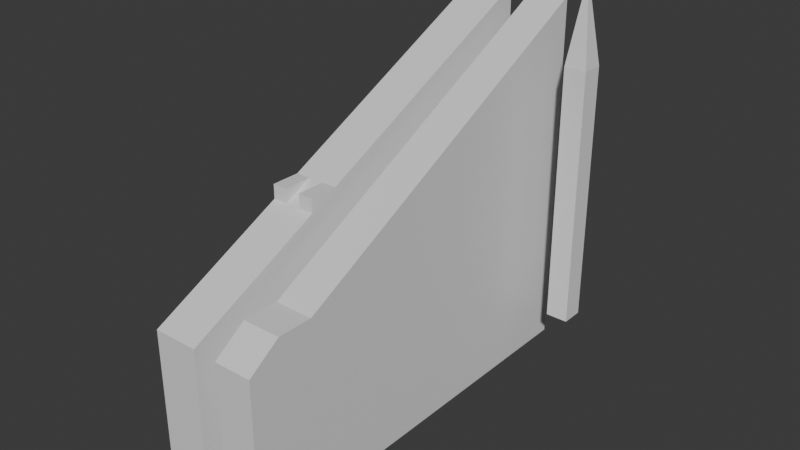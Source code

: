 # Source: GamePlayComponents.blend  (saved by Blender 4.5.90; exported with 4.5.12 LTS)
import bpy
from mathutils import Matrix  # noqa: F401  (used for matrix-valued properties, if any)

bpy.ops.wm.read_factory_settings(use_empty=True)
scene = bpy.context.scene
scene.name = 'Scene'

# ---- collections
col_collection = bpy.data.collections.new('Collection'); scene.collection.children.link(col_collection)

# ---- materials (node trees are filled in below, after node groups)
mat_material = bpy.data.materials.new('Material')
mat_material.alpha_threshold = 0.0
mat_material.roughness = 0.5
mat_material.line_color = (0.0, 0.0, 0.0, 1.0)

# ---- material node trees
mat_material.use_nodes = True; mat_material.node_tree.nodes.clear()
_N = mat_material.node_tree.nodes; _L = mat_material.node_tree.links
n0 = _N.new('ShaderNodeOutputMaterial'); n0.name = 'Material Output'; n0.location = (200, 100)
n1 = _N.new('ShaderNodeBsdfPrincipled'); n1.name = 'Principled BSDF'; n1.location = (-200, 100)
n1.inputs[3].default_value = 1.45
_L.new(n1.outputs[0], n0.inputs[0])
n0.is_active_output = True

# ---- world
world_world = bpy.data.worlds.new('World'); scene.world = world_world
world_world.use_nodes = True; world_world.node_tree.nodes.clear()
_N = world_world.node_tree.nodes; _L = world_world.node_tree.links
n0 = _N.new('ShaderNodeOutputWorld'); n0.name = 'World Output'; n0.location = (200, 100)
n1 = _N.new('ShaderNodeBackground'); n1.name = 'Background'; n1.location = (-200, 100)
n1.inputs[0].default_value = (0.05088, 0.05088, 0.05088, 1.0)
_L.new(n1.outputs[0], n0.inputs[0])
n0.is_active_output = True
world_world.color = (0.05088, 0.05088, 0.05088)
world_world.sun_shadow_jitter_overblur = 0.0

# ---- meshes
me_cube = bpy.data.meshes.new('Cube')
me_cube.from_pydata([(3.758, 0.0, 0.0), (3.758, 0.0, -79.74), (-3.758, -55.46, -26.9), (3.758, -55.46, -26.9), (-3.758, 0.0, 0.0), (-3.758, 0.0, -79.74), (-3.758, -55.46, -79.74), (3.758, -55.46, -79.74), (-1.253, -55.46, -79.74), (1.253, -55.46, -79.74), (-1.253, 0.0, -79.74), (1.253, 0.0, -79.74), (-3.758, -91.75, -79.74), (-3.758, -91.75, -44.5), (3.758, -91.75, -44.5), (3.758, -91.75, -79.74), (-1.253, -55.46, -26.9), (1.253, -55.46, -26.9), (-1.253, 0.0, 0.0), (1.253, 0.0, 0.0), (1.253, -91.75, -44.5), (-1.253, -91.75, -44.5), (-1.253, -91.75, -79.74), (1.253, -91.75, -79.74), (-3.758, -61.78, -79.74), (3.758, -61.78, -79.74), (3.758, -61.78, -29.97), (-3.758, -61.78, -29.97), (-1.253, -61.78, -29.97), (1.253, -61.78, -29.97), (1.253, -61.78, -79.74), (-1.253, -61.78, -79.74), (3.758, -61.78, -26.9), (-3.758, -61.78, -26.9), (-1.253, -61.78, -26.9), (1.253, -61.78, -26.9)], [], [(31, 22, 12, 24), (24, 12, 13, 27), (26, 14, 15, 25), (19, 17, 3, 0), (29, 20, 14, 26), (11, 19, 0, 1), (23, 20, 21, 22), (0, 3, 7, 1), (5, 6, 2, 4), (10, 8, 6, 5), (22, 21, 13, 12), (11, 9, 8, 10), (1, 7, 9, 11), (5, 4, 18, 10), (15, 14, 20, 23), (10, 18, 19, 11), (27, 13, 21, 28), (28, 21, 20, 29), (4, 2, 16, 18), (18, 16, 17, 19), (25, 15, 23, 30), (30, 23, 22, 31), (9, 30, 31, 8), (7, 25, 30, 9), (16, 28, 29, 17), (3, 26, 25, 7), (6, 24, 27, 2), (8, 31, 24, 6), (26, 32, 35, 29), (28, 34, 33, 27), (34, 16, 2, 33), (32, 3, 17, 35), (35, 17, 29), (2, 27, 33), (28, 16, 34), (32, 26, 3)])
_uv = me_cube.uv_layers.new(name='UVMap')
_uv.uv.foreach_set('vector', [0.2083, 0.6684, 0.2083, 0.75, 0.125, 0.75, 0.125, 0.6684, 0.375, 0.08164, 0.375, 0.0, 0.625, 0.0, 0.625, 0.08164, 0.625, 0.6684, 0.625, 0.75, 0.375, 0.75, 0.375, 0.6684, 0.7083, 0.5, 0.7083, 0.6511, 0.625, 0.6511, 0.625, 0.5, 0.7083, 0.6684, 0.7083, 0.75, 0.625, 0.75, 0.625, 0.6684, 0.375, 0.4167, 0.625, 0.4167, 0.625, 0.5, 0.375, 0.5, 0.375, 0.8333, 0.625, 0.8333, 0.625, 0.9167, 0.375, 0.9167, 0.625, 0.5, 0.625, 0.6511, 0.375, 0.6511, 0.375, 0.5, 0.375, 0.25, 0.375, 0.09887, 0.625, 0.09887, 0.625, 0.25, 0.2083, 0.5, 0.2083, 0.6511, 0.125, 0.6511, 0.125, 0.5, 0.375, 0.9167, 0.625, 0.9167, 0.625, 1.0, 0.375, 1.0, 0.2917, 0.5, 0.2917, 0.6511, 0.2083, 0.6511, 0.2083, 0.5, 0.375, 0.5, 0.375, 0.6511, 0.2917, 0.6511, 0.2917, 0.5, 0.375, 0.25, 0.625, 0.25, 0.625, 0.3333, 0.375, 0.3333, 0.375, 0.75, 0.625, 0.75, 0.625, 0.8333, 0.375, 0.8333, 0.375, 0.3333, 0.625, 0.3333, 0.625, 0.4167, 0.375, 0.4167, 0.875, 0.6684, 0.875, 0.75, 0.7917, 0.75, 0.7917, 0.6684, 0.7917, 0.6684, 0.7917, 0.75, 0.7083, 0.75, 0.7083, 0.6684, 0.875, 0.5, 0.875, 0.6511, 0.7917, 0.6511, 0.7917, 0.5, 0.7917, 0.5, 0.7917, 0.6511, 0.7083, 0.6511, 0.7083, 0.5, 0.375, 0.6684, 0.375, 0.75, 0.2917, 0.75, 0.2917, 0.6684, 0.2917, 0.6684, 0.2917, 0.75, 0.2083, 0.75, 0.2083, 0.6684, 0.2917, 0.6511, 0.2917, 0.6684, 0.2083, 0.6684, 0.2083, 0.6511, 0.375, 0.6511, 0.375, 0.6684, 0.2917, 0.6684, 0.2917, 0.6511, 0.7917, 0.6511, 0.7917, 0.6684, 0.7083, 0.6684, 0.7083, 0.6511, 0.625, 0.6511, 0.625, 0.6684, 0.375, 0.6684, 0.375, 0.6511, 0.375, 0.09887, 0.375, 0.08164, 0.625, 0.08164, 0.625, 0.09887, 0.2083, 0.6511, 0.2083, 0.6684, 0.125, 0.6684, 0.125, 0.6511, 0.625, 0.6684, 0.625, 0.6684, 0.7083, 0.6684, 0.7083, 0.6684, 0.7917, 0.6684, 0.7917, 0.6684, 0.875, 0.6684, 0.875, 0.6684, 0.7917, 0.6684, 0.7917, 0.6511, 0.875, 0.6511, 0.875, 0.6684, 0.625, 0.6684, 0.625, 0.6511, 0.7083, 0.6511, 0.7083, 0.6684, 0.0, 0.0, 0.0, 0.0, 0.0, 0.0, 0.0, 0.0, 0.0, 0.0, 0.0, 0.0, 0.0, 0.0, 0.0, 0.0, 0.0, 0.0, 0.0, 0.0, 0.0, 0.0, 0.0, 0.0])
me_cube.materials.append(mat_material)
me_cube.use_mirror_vertex_groups = False
me_cube.update()
me_cube_002 = bpy.data.meshes.new('Cube.002')
me_cube_002.from_pydata([(3.193, 0.0, 0.0), (3.193, 0.0, -79.74), (3.193, -76.87, -39.87), (3.193, -76.87, -79.74), (-3.193, 0.0, 0.0), (-3.193, 0.0, -79.74), (-3.193, -76.87, -39.87), (-3.193, -76.87, -79.74), (-3.193, -84.63, -79.74), (-3.193, -84.63, -39.87), (3.193, -84.63, -39.87), (3.193, -84.63, -79.74), (-3.193, -91.75, -79.74), (-3.193, -91.75, -44.77), (3.193, -91.75, -44.77), (3.193, -91.75, -79.74)], [], [(0, 4, 6, 2), (7, 3, 11, 8), (7, 6, 4, 5), (5, 1, 3, 7), (1, 0, 2, 3), (5, 4, 0, 1), (8, 11, 15, 12), (2, 6, 9, 10), (3, 2, 10, 11), (6, 7, 8, 9), (15, 14, 13, 12), (11, 10, 14, 15), (10, 9, 13, 14), (9, 8, 12, 13)])
_uv = me_cube_002.uv_layers.new(name='UVMap')
_uv.uv.foreach_set('vector', [0.625, 0.5, 0.875, 0.5, 0.875, 0.75, 0.625, 0.75, 0.125, 0.75, 0.375, 0.75, 0.375, 0.75, 0.125, 0.75, 0.375, 0.0, 0.625, 0.0, 0.625, 0.25, 0.375, 0.25, 0.125, 0.5, 0.375, 0.5, 0.375, 0.75, 0.125, 0.75, 0.375, 0.5, 0.625, 0.5, 0.625, 0.75, 0.375, 0.75, 0.375, 0.25, 0.625, 0.25, 0.625, 0.5, 0.375, 0.5, 0.125, 0.75, 0.375, 0.75, 0.375, 0.75, 0.125, 0.75, 0.625, 0.75, 0.875, 0.75, 0.875, 0.75, 0.625, 0.75, 0.375, 0.75, 0.625, 0.75, 0.625, 0.75, 0.375, 0.75, 0.625, 0.0, 0.375, 0.0, 0.375, 0.0, 0.625, 0.0, 0.375, 0.75, 0.625, 0.75, 0.625, 1.0, 0.375, 1.0, 0.375, 0.75, 0.625, 0.75, 0.625, 0.75, 0.375, 0.75, 0.625, 0.75, 0.875, 0.75, 0.875, 0.75, 0.625, 0.75, 0.625, 0.0, 0.375, 0.0, 0.375, 0.0, 0.625, 0.0])
me_cube_002.materials.append(mat_material)
me_cube_002.use_mirror_vertex_groups = False
me_cube_002.update()
me_cube_001 = bpy.data.meshes.new('Cube.001')
me_cube_001.from_pydata([(-1.0, -1.0, -1.0), (-1.0, -1.0, 1.0), (-1.0, 1.0, -1.0), (-1.0, 1.0, 1.0), (1.0, -1.0, -1.0), (1.0, -1.0, 1.0), (1.0, 1.0, -1.0), (1.0, 1.0, 1.0), (0.0, 0.0, 1.646)], [], [(0, 1, 3, 2), (2, 3, 7, 6), (6, 7, 5, 4), (4, 5, 1, 0), (2, 6, 4, 0), (5, 7, 8), (3, 1, 8), (1, 5, 8), (7, 3, 8)])
_uv = me_cube_001.uv_layers.new(name='UVMap')
_uv.uv.foreach_set('vector', [0.375, 0.0, 0.625, 0.0, 0.625, 0.25, 0.375, 0.25, 0.375, 0.25, 0.625, 0.25, 0.625, 0.5, 0.375, 0.5, 0.375, 0.5, 0.625, 0.5, 0.625, 0.75, 0.375, 0.75, 0.375, 0.75, 0.625, 0.75, 0.625, 1.0, 0.375, 1.0, 0.125, 0.5, 0.375, 0.5, 0.375, 0.75, 0.125, 0.75, 0.625, 0.75, 0.625, 0.5, 0.625, 0.75, 0.625, 0.25, 0.625, 0.0, 0.625, 0.25, 0.625, 1.0, 0.625, 0.75, 0.625, 1.0, 0.625, 0.5, 0.625, 0.25, 0.625, 0.5])
me_cube_001.update()

# ---- objects
ob_cube = bpy.data.objects.new('Cube', me_cube)
ob_cube_001 = bpy.data.objects.new('Cube.001', me_cube_002)
ob_cube_002 = bpy.data.objects.new('Cube.002', me_cube_001)

# ---- transforms, parenting, visibility, modifiers, constraints
ob_cube.location = (0.0, 7.687, 19.72)
ob_cube.scale = (1.308, 1.0, 1.0)
ob_cube.lock_rotations_4d = False
ob_cube.empty_display_type = 'ARROWS'
ob_cube.lineart.crease_threshold = 0.0
ob_cube_001.location = (14.42, 7.687, 19.72)
ob_cube_001.scale = (1.316, 1.0, 1.0)
ob_cube_001.lock_rotations_4d = False
ob_cube_001.empty_display_type = 'ARROWS'
ob_cube_001.lineart.crease_threshold = 0.0
ob_cube_002.location = (27.8, -0.3098, -19.62)
ob_cube_002.scale = (2.466, 2.466, 28.55)

# ---- collection membership
col_collection.objects.link(ob_cube)
col_collection.objects.link(ob_cube_001)
col_collection.objects.link(ob_cube_002)

# ---- scene / render settings (as saved in the file)
scene.frame_start = 1; scene.frame_end = 250; scene.frame_set(1)
scene.render.engine = 'BLENDER_EEVEE_NEXT'
bpy.context.view_layer.update()

# ---- added for rendering (the .blend has no active camera and no usable light): camera, sun
cam_auto = bpy.data.cameras.new('AutoCamera')
cam_auto.lens = 50.0
cam_auto.sensor_width = 36.0
cam_auto.clip_end = 2135.45
ob_auto_camera = bpy.data.objects.new('AutoCamera', cam_auto)
scene.collection.objects.link(ob_auto_camera)
ob_auto_camera.location = (134.357, -184.201, 81.0222)
ob_auto_camera.rotation_euler = (1.09748, -7.21219e-08, 0.694738)
scene.camera = ob_auto_camera
light_auto_sun = bpy.data.lights.new('AutoSun', 'SUN')
light_auto_sun.energy = 3.0
light_auto_sun.angle = 0.0523599
ob_auto_sun = bpy.data.objects.new('AutoSun', light_auto_sun)
scene.collection.objects.link(ob_auto_sun)
ob_auto_sun.rotation_euler = (0.872665, 0.174533, 0.523599)
bpy.context.view_layer.update()
